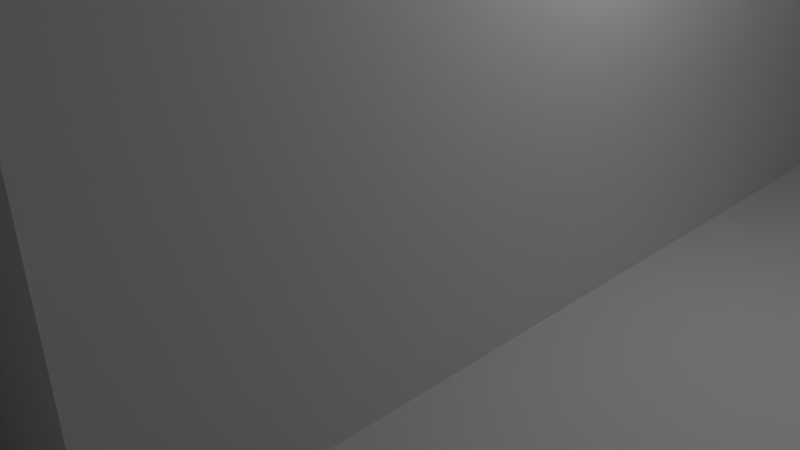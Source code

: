 # Source: Ali.blend  (saved by Blender 2.77.0; exported with 4.5.12 LTS)
import bpy
from mathutils import Matrix  # noqa: F401  (used for matrix-valued properties, if any)

bpy.ops.wm.read_factory_settings(use_empty=True)
scene = bpy.context.scene
scene.name = 'Scene'

# ---- collections
col_collection_1 = bpy.data.collections.new('Collection 1'); scene.collection.children.link(col_collection_1)

# ---- world
world_world = bpy.data.worlds.new('World'); scene.world = world_world
world_world.color = (0.05088, 0.05088, 0.05088)
world_world.use_sun_shadow = False
world_world.sun_shadow_jitter_overblur = 0.0
world_world.cycles.sampling_method = 'MANUAL'

# ---- cameras
cam_camera = bpy.data.cameras.new('Camera')
cam_camera.clip_end = 100.0
cam_camera.lens = 35.0
cam_camera.sensor_width = 32.0
cam_camera.sensor_height = 18.0
cam_camera.ortho_scale = 7.314
cam_camera.dof.focus_distance = 0.0
cam_camera.dof.aperture_fstop = 128.0

# ---- lights
light_lamp = bpy.data.lights.new('Lamp', 'POINT')
light_lamp.transmission_factor = 0.0
light_lamp.cutoff_distance = 30.0
light_lamp.energy = 100.0
light_lamp.shadow_buffer_clip_start = 1.001
light_lamp.shadow_soft_size = 0.1
light_lamp.shadow_maximum_resolution = 0.006
light_lamp.use_absolute_resolution = True

# ---- meshes
me_plane = bpy.data.meshes.new('Plane')
me_plane.from_pydata([(-1.0, -1.0, 0.0), (1.0, -1.0, 0.0), (-1.0, 1.0, 0.0), (1.0, 1.0, 0.0), (-1.0, 0.75, 0.0), (-1.0, 0.5, 0.0), (-1.0, 0.25, 0.0), (-1.0, 0.0, 0.0), (-1.0, -0.25, 0.0), (-1.0, -0.5, 0.0), (-1.0, -0.75, 0.0), (-0.75, -1.0, 0.0), (-0.5, -1.0, 0.0), (-0.25, -1.0, 0.0), (0.0, -1.0, 0.0), (0.25, -1.0, 0.0), (0.5, -1.0, 0.0), (0.75, -1.0, 0.0), (1.0, -0.75, 0.0), (1.0, -0.5, 0.0), (1.0, -0.25, 0.0), (1.0, 0.0, 0.0), (1.0, 0.25, 0.0), (1.0, 0.5, 0.0), (1.0, 0.75, 0.0), (0.75, 1.0, 0.0), (0.5, 1.0, 0.0), (0.25, 1.0, 0.0), (0.0, 1.0, 0.0), (-0.25, 1.0, 0.0), (-0.5, 1.0, 0.0), (-0.75, 1.0, 0.0), (-0.75, -0.75, 0.0), (-0.75, -0.5, 0.0), (-0.75, -0.25, 0.0), (-0.75, 0.25, 0.0), (-0.75, 0.5, 0.0), (-0.75, 0.75, 0.0), (-0.5, 0.75, 0.0), (-0.25, -0.75, 0.0), (-0.25, -0.5, 0.0), (-0.25, -0.25, 0.0), (-0.25, 0.0, 0.0), (-0.25, 0.25, 0.0), (-0.25, 0.5, 0.0), (-0.25, 0.75, 0.0), (0.0, -0.75, 0.0), (0.0, -0.5, 0.0), (-0.25, -0.5, 0.6), (-0.25, 0.75, 0.6), (-0.25, 1.0, 0.6), (0.0, 1.0, 0.6), (0.25, 1.0, 0.6), (0.25, -0.75, 0.0), (0.25, -0.5, 0.0), (0.25, -0.25, 0.0), (0.25, 0.0, 0.0), (0.25, 0.25, 0.0), (0.25, 0.5, 0.0), (0.25, 0.75, 0.0), (0.5, -0.75, 0.0), (0.75, -0.75, 0.0), (0.75, -0.25, 0.0), (0.75, 0.0, 0.0), (0.75, 0.25, 0.0), (0.75, 0.5, 0.0), (0.75, 0.75, 0.0), (-1.0, -0.75, 0.3), (-1.0, -1.0, 0.3), (0.75, -1.0, 0.3), (1.0, -1.0, 0.3), (1.0, 0.75, 0.3), (1.0, 1.0, 0.3), (-0.75, 1.0, 0.3), (-1.0, 1.0, 0.3), (-1.0, 0.75, 0.3), (-1.0, 0.5, 0.3), (-1.0, 0.25, 0.3), (-1.0, -0.25, 0.3), (-1.0, -0.5, 0.3), (-0.75, -1.0, 0.3), (-0.25, -1.0, 0.3), (0.0, -1.0, 0.3), (0.25, -1.0, 0.3), (0.5, -1.0, 0.3), (1.0, -0.75, 0.3), (1.0, -0.25, 0.3), (1.0, 0.0, 0.3), (1.0, 0.25, 0.3), (1.0, 0.5, 0.3), (0.75, 1.0, 0.3), (0.25, 1.0, 0.3), (0.0, 1.0, 0.3), (-0.25, 1.0, 0.3), (-0.5, 1.0, 0.3), (-0.75, 0.75, 0.3), (-0.75, -0.75, 0.3), (-0.75, -0.5, 0.3), (-0.75, -0.25, 0.3), (-0.75, 0.25, 0.3), (-0.75, 0.5, 0.3), (-0.5, 0.75, 0.3), (-0.25, 0.75, 0.3), (-0.25, -0.75, 0.3), (-0.25, -0.5, 0.3), (-0.25, -0.25, 0.3), (-0.25, 0.0, 0.3), (-0.25, 0.5, 0.3), (-0.25, 0.0, 0.9), (0.0, -0.75, 0.3), (-0.25, -0.25, 0.9), (0.0, 0.0, 0.3), (0.0, 0.5, 0.3), (0.25, 0.75, 0.3), (0.25, -0.75, 0.3), (0.25, -0.5, 0.3), (0.25, -0.25, 0.3), (0.25, 0.0, 0.3), (0.25, 0.25, 0.3), (0.25, 0.5, 0.3), (0.5, -0.75, 0.3), (0.75, 0.75, 0.3), (0.75, -0.75, 0.3), (0.75, -0.25, 0.3), (0.75, 0.0, 0.3), (0.75, 0.25, 0.3), (0.75, 0.5, 0.3), (-0.25, -0.25, 0.6), (-0.25, 0.0, 0.6), (-0.25, 0.5, 0.6), (0.0, 0.75, 0.6), (0.0, -0.5, 0.6), (0.0, -0.25, 0.6), (0.0, 0.0, 0.6), (0.0, 0.5, 0.6), (0.25, 0.75, 0.6), (0.25, -0.5, 0.6), (0.25, -0.25, 0.6), (0.25, 0.0, 0.6), (0.25, 0.5, 0.6), (-0.25, 0.5, 0.9), (-0.25, 0.75, 0.9), (0.0, -0.25, 0.9), (0.0, 0.0, 0.9), (0.0, 0.5, 0.9), (0.0, 0.75, 0.9), (0.25, -0.25, 0.9), (0.25, 0.0, 0.9), (0.25, 0.5, 0.9), (0.25, 0.75, 0.9), (-0.25, -0.25, 0.9), (-0.25, 0.0, 0.9), (-0.25, 0.5, 0.9), (-0.25, 0.75, 0.9), (0.0, -0.25, 0.9), (0.0, 0.0, 0.9), (0.0, 0.5, 0.9), (0.0, 0.75, 0.9), (0.25, -0.25, 0.9), (0.25, 0.0, 0.9), (0.25, 0.5, 0.9), (0.25, 0.75, 0.9), (-0.25, -0.5, 0.3), (-0.25, -0.25, 0.3), (-0.25, -0.5, 0.6), (-0.25, -0.25, 0.6), (-1.0, -0.5, 0.3), (-1.0, -0.25, 0.3), (-1.0, -0.5, 0.6), (-1.0, -0.25, 0.6), (1.0, -0.25, 0.3), (1.0, 0.0, 0.3), (1.0, -0.25, 0.6), (1.0, 0.0, 0.6), (1.0, 0.75, 0.3), (1.0, 0.75, 0.6), (1.0, 1.0, 0.3), (1.0, 0.5, 0.3), (1.0, 1.0, 0.6), (1.0, 0.5, 0.6), (0.0, 0.5, 0.6), (-0.25, 0.5, 0.6), (0.25, 0.5, 0.6), (0.0, 0.5, 0.9), (-0.25, 0.5, 0.9), (0.25, 0.5, 0.9), (0.0, 0.0, 0.6), (-0.25, 0.0, 0.6), (0.25, 0.0, 0.6), (0.0, 0.0, 0.9), (-0.25, 0.0, 0.9), (0.25, 0.0, 0.9), (0.0, 0.5, 0.9), (-0.25, 0.5, 0.9), (0.25, 0.5, 0.9), (0.0, 0.0, 0.9), (-0.25, 0.0, 0.9), (0.25, 0.0, 0.9), (0.0, 0.5, 0.9), (-0.25, 0.5, 0.9), (0.25, 0.5, 0.9), (0.0, 0.0, 0.9), (-0.25, 0.0, 0.9), (0.25, 0.0, 0.9), (0.0, 0.3105, 1.2), (-0.06049, 0.3105, 1.2), (0.06049, 0.3105, 1.2), (0.0, 0.1895, 1.2), (-0.06049, 0.1895, 1.2), (0.06049, 0.1895, 1.2), (-1.0, 0.4768, 0.0), (1.0, 0.4768, 0.0), (-0.75, 0.4768, 0.0), (-0.25, 0.4768, 0.0), (0.25, 0.4768, 0.0), (0.75, 0.4768, 0.0), (-1.0, 0.4768, 0.3), (1.0, 0.4768, 0.3), (-0.75, 0.4768, 0.3), (0.25, 0.4768, 0.3), (0.75, 0.4768, 0.3), (-1.0, 0.01675, 0.0), (1.0, 0.01675, 0.0), (-0.25, 0.01675, 0.0), (0.25, 0.01675, 0.0), (0.75, 0.01675, 0.0), (1.0, 0.01675, 0.3), (0.25, 0.01675, 0.3), (0.75, 0.01675, 0.3), (-0.25, 0.75, 0.2854), (0.25, 1.0, 0.2854), (-0.25, 0.5, 0.2854), (-0.25, 0.25, 0.2854), (-0.25, 0.0, 0.2854), (-0.25, -0.5, 0.2854), (-0.75, 0.75, 0.2854), (-1.0, 1.0, 0.2854), (-1.0, 0.25, 0.2854), (-0.75, 0.25, 0.2854), (0.25, -0.5, 0.2854), (-0.25, 0.4768, 0.2854), (-0.25, 0.01675, 0.2854), (-0.2623, 0.4768, 0.0), (-0.2623, 0.5, 0.0), (-0.2623, 0.5, 0.2854), (-0.2623, 0.0, 0.2854), (-0.2623, 0.0, 0.0), (-0.2623, 0.01675, 0.3), (-0.2623, 0.25, 0.3), (-0.2623, 0.4768, 0.3), (-0.2623, 0.5, 0.3), (-0.2623, 0.01675, 0.0), (-0.2623, 0.0, 0.3), (-0.2623, 0.4768, 0.2854), (-0.2623, 0.01675, 0.2854), (-0.2623, 0.25, 0.2854), (-0.75, -0.25, 0.6), (-0.75, -0.5, 0.6), (-0.75, -0.5, 0.3), (-0.75, -0.25, 0.3), (0.75, 0.5, 0.6), (0.75, 0.75, 0.3), (0.75, 0.5, 0.3), (0.75, 1.0, 0.6), (0.75, 1.0, 0.3), (0.75, 0.0, 0.3), (0.75, -0.25, 0.3), (0.75, 0.0, 0.6), (0.75, -0.25, 0.6), (-0.1648, 0.0852, 1.035), (-0.1648, 0.4148, 1.035), (0.1648, 0.0852, 1.035), (0.1648, 0.4148, 1.035), (0.25, 0.25, 0.9), (0.25, 0.25, 0.6), (-0.25, 0.25, 0.6), (-0.25, 0.25, 0.9), (0.25, 0.25, 0.9), (-0.25, 0.25, 0.9), (0.25, 0.25, 0.9), (-0.25, 0.25, 0.9), (0.06049, 0.25, 1.2), (-0.06049, 0.25, 1.2), (0.25, 0.75, 0.75), (0.25, -0.25, 0.75), (-0.25, -0.25, 0.75), (-0.25, 0.75, 0.75), (-0.25, -0.25, 0.9), (-0.25, 0.0, 0.9), (-0.25, 0.5, 0.9), (-0.25, 0.75, 0.9), (0.0, -0.25, 0.9), (0.0, 0.75, 0.9), (0.25, -0.25, 0.9), (0.25, 0.0, 0.9), (0.25, 0.5, 0.9), (0.25, 0.75, 0.9), (-0.25, 0.5, 0.9), (0.25, 0.5, 0.9), (-0.25, 0.0, 0.9), (0.25, 0.0, 0.9), (0.25, 0.25, 0.9), (-0.25, 0.25, 0.9), (0.5, -0.25, 0.3), (0.5, -0.25, 0.6), (0.5, 0.0, 0.3), (0.5, 0.0, 0.6), (0.5, 0.5, 0.3), (0.5, 1.0, 0.6), (0.5, 1.0, 0.3), (0.5, 0.5, 0.6), (-0.5, -0.5, 0.6), (-0.5, -0.5, 0.3), (-0.5, -0.25, 0.3), (-0.5, -0.25, 0.6)], [], [(241, 223, 251, 254), (229, 102, 101, 95, 235, 37, 38, 45), (3, 25, 90, 72), (312, 258, 259, 313, 163, 162), (39, 13, 81, 103), (115, 239, 54, 55, 56, 224, 57, 214, 58, 59, 27, 230, 91, 113, 119, 219, 118, 227, 117, 116, 137, 136), (174, 176, 178, 175, 179, 177), (1, 18, 85, 70), (121, 71, 72, 90), (257, 168, 166, 258, 312, 162, 164, 311), (262, 261, 174, 177), (48, 131, 136, 137, 132, 127), (79, 97, 98, 78), (10, 0, 68, 67, 79, 78, 8, 9), (68, 80, 96, 97, 79, 67), (123, 86, 87, 124), (267, 173, 171, 265, 305, 117, 111, 106, 128, 133, 138, 306), (126, 89, 71, 121), (62, 20, 86, 123), (76, 75, 74, 236, 2, 4, 5, 210, 6, 237, 77, 216), (0, 11, 80, 68), (34, 8, 78, 98), (231, 44, 243, 244, 250, 107), (81, 82, 83, 84, 69, 70, 85, 122, 120, 114, 109, 103), (309, 264, 261, 262, 307, 119, 113, 91), (43, 223, 241, 232, 240, 213), (256, 169, 168, 257, 311, 164, 165, 314), (107, 112, 119, 307, 262, 177, 179, 260, 310, 139, 134, 129), (139, 135, 283, 149, 148), (133, 128, 108, 143), (47, 54, 239, 115, 136, 131, 48, 104, 234, 40), (104, 48, 164, 162), (266, 265, 171, 170), (234, 104, 105, 127, 285, 110, 108, 128, 106, 233, 42, 41, 40), (148, 149, 161, 160), (140, 144, 156, 152), (141, 140, 152, 153), (147, 143, 155, 159), (134, 139, 182, 180), (138, 133, 143, 147), (139, 148, 185, 182), (137, 138, 147, 146, 284), (152, 156, 160, 161, 157, 153), (273, 191, 188, 274, 182, 185), (144, 148, 160, 156), (145, 141, 153, 157), (110, 142, 154, 150), (149, 145, 157, 161), (142, 146, 158, 154), (108, 110, 150, 151), (143, 108, 151, 155), (146, 147, 159, 158), (105, 104, 162, 163), (48, 127, 165, 164), (127, 105, 163, 165), (167, 166, 168, 169), (259, 258, 166, 167), (170, 171, 173, 172), (92, 93, 50, 51, 52, 308, 263, 178, 176, 264, 309, 91), (73, 74, 75, 76, 216, 77, 99, 218, 100, 95, 101, 102, 93, 94), (261, 264, 176, 174), (129, 140, 141, 286, 49, 50, 93, 102, 107), (190, 189, 195, 196), (148, 144, 183, 185), (144, 140, 184, 183), (140, 129, 181, 184), (129, 134, 180, 181), (187, 186, 189, 190), (186, 188, 191, 189), (135, 130, 49, 286, 141, 145, 149, 283), (185, 183, 192, 194), (196, 195, 201, 202), (277, 194, 200, 279), (276, 190, 196, 278), (273, 185, 194, 277), (189, 191, 197, 195), (183, 184, 193, 192), (279, 200, 272, 206, 281, 209, 271, 203), (194, 192, 198, 200), (278, 196, 202, 280), (195, 197, 203, 201), (192, 193, 199, 198), (271, 209, 207, 208, 269, 202, 201, 203), (269, 208, 282, 205, 270, 199, 280, 202), (207, 209, 281, 206, 204, 205, 282, 208), (63, 62, 123, 124, 228, 125, 220, 126, 121, 90, 25, 66, 65, 215, 64, 225), (223, 42, 246, 251), (26, 27, 59, 58, 214, 57, 224, 56, 55, 54, 47, 40, 41, 42, 223, 43, 213, 44, 45, 38, 37, 36, 212, 35, 6, 221, 7, 8, 34, 33, 32, 11, 12, 13, 39, 46, 53, 60, 61, 18, 19, 20, 62, 63, 225, 64, 215, 65, 66, 25), (100, 218, 99, 238, 35, 212, 36, 37, 235, 95), (238, 99, 77, 237, 6, 35), (226, 88, 217, 89, 126, 220, 125, 228, 124, 87), (46, 39, 103, 109, 114, 120, 122, 85, 18, 61, 60, 53), (73, 94, 93, 92, 91, 230, 27, 28, 29, 30, 31, 2, 236, 74), (11, 32, 33, 34, 98, 97, 96, 80), (253, 255, 254, 251, 246, 245, 252, 247, 248, 249, 250, 244, 243, 242), (259, 167, 169, 256, 314, 165, 163, 313), (44, 213, 242, 243), (213, 240, 253, 242), (240, 232, 255, 253), (232, 241, 254, 255), (42, 233, 106, 252, 245, 246), (274, 188, 186, 187, 275, 181, 180, 182), (305, 265, 266, 303, 116, 117), (231, 107, 102, 229, 45, 44), (200, 198, 199, 270, 205, 204, 206, 272), (132, 137, 284, 146, 142, 110, 285, 127), (193, 278, 280, 199), (191, 273, 277, 197), (184, 276, 278, 193), (197, 277, 279, 203), (158, 159, 294, 293), (152, 153, 290, 289), (161, 160, 295, 296), (203, 279, 301, 300), (157, 153, 290, 292), (200, 279, 301, 298), (150, 154, 291, 287), (161, 157, 292, 296), (202, 280, 302, 299), (154, 158, 293, 291), (199, 280, 302, 297), (151, 150, 287, 288), (266, 170, 172, 268, 304, 137, 116, 303), (150, 154, 158, 159, 155, 151), (24, 3, 72, 71, 89, 217, 88, 226, 87, 86, 20, 21, 222, 22, 211, 23), (268, 172, 173, 267, 306, 138, 137, 304), (260, 179, 175, 178, 263, 308, 52, 51, 50, 49, 130, 135, 139, 310), (17, 1, 70, 69, 84, 83, 82, 81, 13, 14, 15, 16), (275, 187, 190, 276, 184, 181), (107, 250, 249, 248, 247, 252, 106, 111, 117, 227, 118, 219, 119, 112)])
me_plane.use_remesh_preserve_volume = False
me_plane.use_remesh_preserve_attributes = False
me_plane.use_mirror_vertex_groups = False
me_plane.update()

# ---- objects
ob_plane = bpy.data.objects.new('Plane', me_plane)
ob_lamp = bpy.data.objects.new('Lamp', light_lamp)
ob_camera = bpy.data.objects.new('Camera', cam_camera)

# ---- transforms, parenting, visibility, modifiers, constraints
ob_plane.location = (0.0, 0.0, 0.0)
ob_plane.scale = (10.0, 10.0, 20.0)
ob_plane.lineart.crease_threshold = 0.0
ob_lamp.location = (4.076, 1.005, 5.904)
ob_lamp.rotation_euler = (0.6503, 0.05522, 1.866)
ob_lamp.lock_rotations_4d = False
ob_lamp.empty_display_type = 'ARROWS'
ob_lamp.color = (0.0, 0.0, 0.0, 0.0)
ob_lamp.hide_viewport = True
ob_lamp.lineart.crease_threshold = 0.0
ob_camera.location = (7.481, -6.508, 5.344)
ob_camera.rotation_euler = (1.109, 0.01082, 0.8149)
ob_camera.lock_rotations_4d = False
ob_camera.empty_display_type = 'ARROWS'
ob_camera.color = (0.0, 0.0, 0.0, 0.0)
ob_camera.hide_viewport = True
ob_camera.display_type = 'WIRE'
ob_camera.lineart.crease_threshold = 0.0

# ---- collection membership
col_collection_1.objects.link(ob_plane)
col_collection_1.objects.link(ob_lamp)
col_collection_1.objects.link(ob_camera)

# ---- scene / render settings (as saved in the file)
scene.camera = ob_camera
scene.frame_start = 1; scene.frame_end = 250; scene.frame_set(1)
scene.render.engine = 'BLENDER_EEVEE_NEXT'
scene.render.resolution_percentage = 50
scene.render.dither_intensity = 0.0
scene.cycles.use_denoising = False
scene.cycles.samples = 128
scene.cycles.sampling_pattern = 'TABULATED_SOBOL'
scene.cycles.light_sampling_threshold = 0.0
scene.cycles.use_adaptive_sampling = False
scene.cycles.use_light_tree = False
scene.cycles.blur_glossy = 0.0
scene.cycles.sample_clamp_indirect = 0.0
scene.view_settings.view_transform = 'Standard'
bpy.context.view_layer.update()
